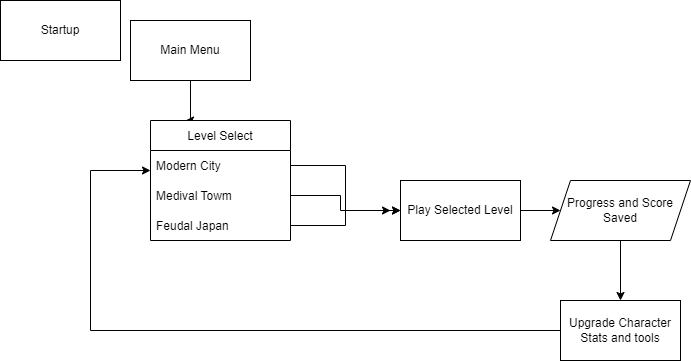

The diagram above was exported from draw.io. Its source (the exported page's mxGraphModel, read from the mxfile embedded in the PNG):
<mxGraphModel dx="1342" dy="905" grid="1" gridSize="10" guides="1" tooltips="1" connect="1" arrows="1" fold="1" page="1" pageScale="1" pageWidth="850" pageHeight="1100" math="0" shadow="0">
  <root>
    <mxCell id="0" />
    <mxCell id="1" parent="0" />
    <mxCell id="ZyWMTTbBgg4ufKJzwzT7-14" style="edgeStyle=orthogonalEdgeStyle;rounded=0;orthogonalLoop=1;jettySize=auto;html=1;entryX=0.25;entryY=0;entryDx=0;entryDy=0;" edge="1" parent="1" source="ZyWMTTbBgg4ufKJzwzT7-1" target="ZyWMTTbBgg4ufKJzwzT7-10">
      <mxGeometry relative="1" as="geometry">
        <mxPoint x="140" y="134" as="targetPoint" />
        <Array as="points">
          <mxPoint x="190" y="120" />
        </Array>
      </mxGeometry>
    </mxCell>
    <mxCell id="ZyWMTTbBgg4ufKJzwzT7-1" value="Main Menu" style="rounded=0;whiteSpace=wrap;html=1;" vertex="1" parent="1">
      <mxGeometry x="130" y="20" width="120" height="60" as="geometry" />
    </mxCell>
    <mxCell id="ZyWMTTbBgg4ufKJzwzT7-10" value="Level Select" style="swimlane;fontStyle=0;childLayout=stackLayout;horizontal=1;startSize=30;horizontalStack=0;resizeParent=1;resizeParentMax=0;resizeLast=0;collapsible=1;marginBottom=0;" vertex="1" parent="1">
      <mxGeometry x="150" y="120" width="140" height="120" as="geometry" />
    </mxCell>
    <mxCell id="ZyWMTTbBgg4ufKJzwzT7-11" value="Modern City" style="text;strokeColor=none;fillColor=none;align=left;verticalAlign=middle;spacingLeft=4;spacingRight=4;overflow=hidden;points=[[0,0.5],[1,0.5]];portConstraint=eastwest;rotatable=0;" vertex="1" parent="ZyWMTTbBgg4ufKJzwzT7-10">
      <mxGeometry y="30" width="140" height="30" as="geometry" />
    </mxCell>
    <mxCell id="ZyWMTTbBgg4ufKJzwzT7-12" value="Medival Towm" style="text;strokeColor=none;fillColor=none;align=left;verticalAlign=middle;spacingLeft=4;spacingRight=4;overflow=hidden;points=[[0,0.5],[1,0.5]];portConstraint=eastwest;rotatable=0;" vertex="1" parent="ZyWMTTbBgg4ufKJzwzT7-10">
      <mxGeometry y="60" width="140" height="30" as="geometry" />
    </mxCell>
    <mxCell id="ZyWMTTbBgg4ufKJzwzT7-13" value="Feudal Japan" style="text;strokeColor=none;fillColor=none;align=left;verticalAlign=middle;spacingLeft=4;spacingRight=4;overflow=hidden;points=[[0,0.5],[1,0.5]];portConstraint=eastwest;rotatable=0;" vertex="1" parent="ZyWMTTbBgg4ufKJzwzT7-10">
      <mxGeometry y="90" width="140" height="30" as="geometry" />
    </mxCell>
    <mxCell id="ZyWMTTbBgg4ufKJzwzT7-21" style="edgeStyle=orthogonalEdgeStyle;rounded=0;orthogonalLoop=1;jettySize=auto;html=1;" edge="1" parent="1" source="ZyWMTTbBgg4ufKJzwzT7-15" target="ZyWMTTbBgg4ufKJzwzT7-16">
      <mxGeometry relative="1" as="geometry" />
    </mxCell>
    <mxCell id="ZyWMTTbBgg4ufKJzwzT7-15" value="Play Selected Level" style="rounded=0;whiteSpace=wrap;html=1;" vertex="1" parent="1">
      <mxGeometry x="400" y="180" width="120" height="60" as="geometry" />
    </mxCell>
    <mxCell id="ZyWMTTbBgg4ufKJzwzT7-23" value="" style="edgeStyle=orthogonalEdgeStyle;rounded=0;orthogonalLoop=1;jettySize=auto;html=1;" edge="1" parent="1" source="ZyWMTTbBgg4ufKJzwzT7-16" target="ZyWMTTbBgg4ufKJzwzT7-22">
      <mxGeometry relative="1" as="geometry" />
    </mxCell>
    <mxCell id="ZyWMTTbBgg4ufKJzwzT7-16" value="Progress and Score Saved" style="shape=parallelogram;perimeter=parallelogramPerimeter;whiteSpace=wrap;html=1;fixedSize=1;" vertex="1" parent="1">
      <mxGeometry x="550" y="180" width="140" height="60" as="geometry" />
    </mxCell>
    <mxCell id="ZyWMTTbBgg4ufKJzwzT7-17" style="edgeStyle=orthogonalEdgeStyle;rounded=0;orthogonalLoop=1;jettySize=auto;html=1;entryX=0;entryY=0.5;entryDx=0;entryDy=0;" edge="1" parent="1" source="ZyWMTTbBgg4ufKJzwzT7-11" target="ZyWMTTbBgg4ufKJzwzT7-15">
      <mxGeometry relative="1" as="geometry" />
    </mxCell>
    <mxCell id="ZyWMTTbBgg4ufKJzwzT7-18" style="edgeStyle=orthogonalEdgeStyle;rounded=0;orthogonalLoop=1;jettySize=auto;html=1;" edge="1" parent="1" source="ZyWMTTbBgg4ufKJzwzT7-12">
      <mxGeometry relative="1" as="geometry">
        <mxPoint x="390" y="210" as="targetPoint" />
      </mxGeometry>
    </mxCell>
    <mxCell id="ZyWMTTbBgg4ufKJzwzT7-19" style="edgeStyle=orthogonalEdgeStyle;rounded=0;orthogonalLoop=1;jettySize=auto;html=1;" edge="1" parent="1" source="ZyWMTTbBgg4ufKJzwzT7-13">
      <mxGeometry relative="1" as="geometry">
        <mxPoint x="400" y="210" as="targetPoint" />
      </mxGeometry>
    </mxCell>
    <mxCell id="ZyWMTTbBgg4ufKJzwzT7-20" value="Startup" style="rounded=0;whiteSpace=wrap;html=1;" vertex="1" parent="1">
      <mxGeometry width="120" height="60" as="geometry" />
    </mxCell>
    <mxCell id="ZyWMTTbBgg4ufKJzwzT7-24" style="edgeStyle=orthogonalEdgeStyle;rounded=0;orthogonalLoop=1;jettySize=auto;html=1;" edge="1" parent="1" source="ZyWMTTbBgg4ufKJzwzT7-22" target="ZyWMTTbBgg4ufKJzwzT7-10">
      <mxGeometry relative="1" as="geometry">
        <Array as="points">
          <mxPoint x="90" y="330" />
          <mxPoint x="90" y="170" />
        </Array>
      </mxGeometry>
    </mxCell>
    <mxCell id="ZyWMTTbBgg4ufKJzwzT7-22" value="Upgrade Character&lt;br&gt;Stats and tools" style="whiteSpace=wrap;html=1;" vertex="1" parent="1">
      <mxGeometry x="560" y="300" width="120" height="60" as="geometry" />
    </mxCell>
  </root>
</mxGraphModel>